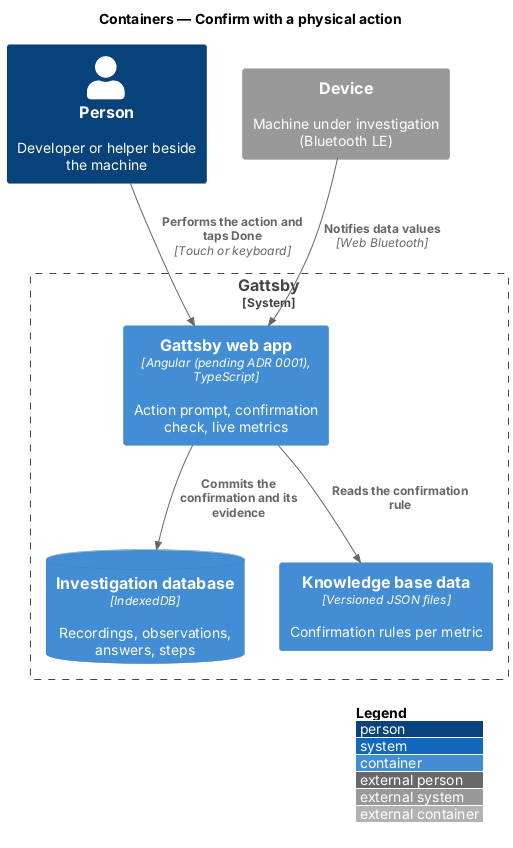

The diagram above was rendered by PlantUML. Its source (embedded in the PNG):
@startuml
!include <C4/C4_Container>
LAYOUT_WITH_LEGEND()
title Containers — Confirm with a physical action

Person(person, "Person", "Developer or helper beside the machine")
System_Boundary(gattsby, "Gattsby") {
  Container(spa, "Gattsby web app", "Angular (pending ADR 0001), TypeScript", "Action prompt, confirmation check, live metrics")
  ContainerDb(idb, "Investigation database", "IndexedDB", "Recordings, observations, answers, steps")
  Container(kb, "Knowledge base data", "Versioned JSON files", "Confirmation rules per metric")
}
System_Ext(device, "Device", "Machine under investigation (Bluetooth LE)")

Rel(person, spa, "Performs the action and taps Done", "Touch or keyboard")
Rel(spa, kb, "Reads the confirmation rule")
Rel(device, spa, "Notifies data values", "Web Bluetooth")
Rel(spa, idb, "Commits the confirmation and its evidence")
@enduml